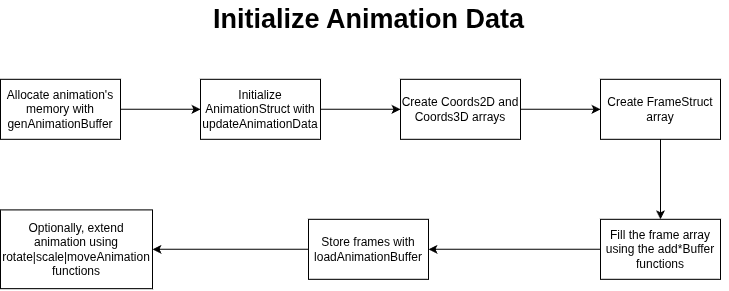

The diagram above was exported from draw.io. Its source (the exported page's mxGraphModel, read from the mxfile embedded in the PNG):
<mxGraphModel dx="994" dy="581" grid="1" gridSize="10" guides="1" tooltips="1" connect="1" arrows="1" fold="1" page="1" pageScale="1" pageWidth="850" pageHeight="1100" math="0" shadow="0">
  <root>
    <mxCell id="0" />
    <mxCell id="1" parent="0" />
    <mxCell id="2" connectable="0" parent="1" style="group" value="" vertex="1">
      <mxGeometry height="289.38" width="728" x="920" y="50" as="geometry" />
    </mxCell>
    <mxCell id="3" parent="2" style="rounded=0;whiteSpace=wrap;html=1;" value="Allocate animation's memory with genAnimationBuffer" vertex="1">
      <mxGeometry height="60" width="120" y="80" as="geometry" />
    </mxCell>
    <mxCell id="4" parent="2" style="rounded=0;whiteSpace=wrap;html=1;" value="Initialize AnimationStruct with updateAnimationData" vertex="1">
      <mxGeometry height="60" width="120" x="200" y="80" as="geometry" />
    </mxCell>
    <mxCell id="5" parent="2" style="text;strokeColor=none;fillColor=none;html=1;fontSize=27;fontStyle=1;verticalAlign=middle;align=center;autosizeText=1;" value="Initialize Animation Data" vertex="1">
      <mxGeometry height="40" width="720" x="8" as="geometry" />
    </mxCell>
    <mxCell id="6" parent="2" style="rounded=0;whiteSpace=wrap;html=1;" value="Create Coords2D and Coords3D arrays" vertex="1">
      <mxGeometry height="60" width="120" x="400" y="80" as="geometry" />
    </mxCell>
    <mxCell id="7" parent="2" style="rounded=0;whiteSpace=wrap;html=1;" value="Create FrameStruct array" vertex="1">
      <mxGeometry height="60" width="120" x="600" y="80" as="geometry" />
    </mxCell>
    <mxCell id="8" edge="1" parent="2" source="9" style="edgeStyle=orthogonalEdgeStyle;rounded=0;orthogonalLoop=1;jettySize=auto;html=1;" target="11" value="">
      <mxGeometry relative="1" as="geometry" />
    </mxCell>
    <mxCell id="9" parent="2" style="rounded=0;whiteSpace=wrap;html=1;" value="Fill the frame array using the add*Buffer functions" vertex="1">
      <mxGeometry height="60" width="120" x="600" y="220" as="geometry" />
    </mxCell>
    <mxCell id="10" edge="1" parent="2" source="11" style="edgeStyle=orthogonalEdgeStyle;rounded=0;orthogonalLoop=1;jettySize=auto;html=1;" target="12" value="">
      <mxGeometry relative="1" as="geometry" />
    </mxCell>
    <mxCell id="11" parent="2" style="rounded=0;whiteSpace=wrap;html=1;" value="Store frames with loadAnimationBuffer" vertex="1">
      <mxGeometry height="60" width="120" x="308" y="220" as="geometry" />
    </mxCell>
    <mxCell id="12" parent="2" style="rounded=0;whiteSpace=wrap;html=1;" value="Optionally, extend animation using rotate|scale|moveAnimation functions" vertex="1">
      <mxGeometry height="78.75" width="152" y="210.63" as="geometry" />
    </mxCell>
    <mxCell id="13" edge="1" parent="2" source="3" style="edgeStyle=orthogonalEdgeStyle;rounded=0;orthogonalLoop=1;jettySize=auto;html=1;" target="4" value="">
      <mxGeometry relative="1" as="geometry" />
    </mxCell>
    <mxCell id="14" edge="1" parent="2" source="4" style="edgeStyle=orthogonalEdgeStyle;rounded=0;orthogonalLoop=1;jettySize=auto;html=1;" target="6" value="">
      <mxGeometry relative="1" as="geometry" />
    </mxCell>
    <mxCell id="15" edge="1" parent="2" source="6" style="edgeStyle=orthogonalEdgeStyle;rounded=0;orthogonalLoop=1;jettySize=auto;html=1;entryX=0;entryY=0.5;entryDx=0;entryDy=0;" target="7" value="">
      <mxGeometry relative="1" as="geometry">
        <mxPoint x="680" y="220" as="targetPoint" />
      </mxGeometry>
    </mxCell>
    <mxCell id="16" edge="1" parent="2" source="7" style="edgeStyle=orthogonalEdgeStyle;rounded=0;orthogonalLoop=1;jettySize=auto;html=1;" target="9" value="">
      <mxGeometry relative="1" as="geometry" />
    </mxCell>
  </root>
</mxGraphModel>